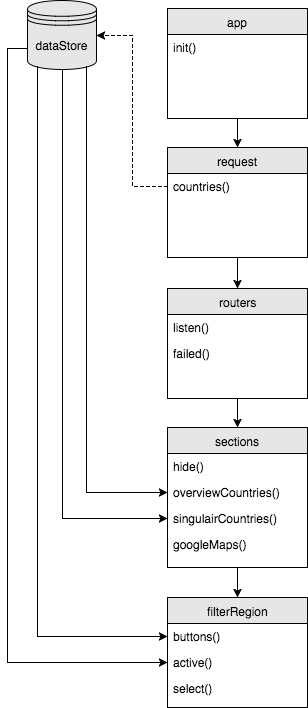

The diagram above was exported from draw.io. Its source (the exported page's mxGraphModel, read from the mxfile embedded in the PNG):
<mxGraphModel dx="950" dy="598" grid="1" gridSize="10" guides="1" tooltips="1" connect="1" arrows="1" fold="1" page="1" pageScale="1" pageWidth="826" pageHeight="1169" math="0" shadow="0">
  <root>
    <mxCell id="0" />
    <mxCell id="1" parent="0" />
    <mxCell id="13" value="app" style="swimlane;html=1;fontStyle=0;childLayout=stackLayout;horizontal=1;startSize=26;fillColor=#E6E6E6;horizontalStack=0;resizeParent=1;resizeLast=0;collapsible=1;marginBottom=0;swimlaneFillColor=#ffffff;" vertex="1" parent="1">
      <mxGeometry x="200" y="35" width="140" height="110" as="geometry" />
    </mxCell>
    <mxCell id="14" value="init()" style="text;html=1;strokeColor=none;fillColor=none;align=left;verticalAlign=top;spacingLeft=4;spacingRight=4;whiteSpace=wrap;overflow=hidden;rotatable=0;points=[[0,0.5],[1,0.5]];portConstraint=eastwest;" vertex="1" parent="13">
      <mxGeometry y="26" width="140" height="24" as="geometry" />
    </mxCell>
    <mxCell id="17" value="request" style="swimlane;html=1;fontStyle=0;childLayout=stackLayout;horizontal=1;startSize=26;fillColor=#E6E6E6;horizontalStack=0;resizeParent=1;resizeLast=0;collapsible=1;marginBottom=0;swimlaneFillColor=#ffffff;" vertex="1" parent="1">
      <mxGeometry x="200" y="174" width="140" height="110" as="geometry" />
    </mxCell>
    <mxCell id="18" value="countries()" style="text;html=1;strokeColor=none;fillColor=none;align=left;verticalAlign=top;spacingLeft=4;spacingRight=4;whiteSpace=wrap;overflow=hidden;rotatable=0;points=[[0,0.5],[1,0.5]];portConstraint=eastwest;" vertex="1" parent="17">
      <mxGeometry y="26" width="140" height="26" as="geometry" />
    </mxCell>
    <mxCell id="19" value="routers" style="swimlane;html=1;fontStyle=0;childLayout=stackLayout;horizontal=1;startSize=26;fillColor=#E6E6E6;horizontalStack=0;resizeParent=1;resizeLast=0;collapsible=1;marginBottom=0;swimlaneFillColor=#ffffff;" vertex="1" parent="1">
      <mxGeometry x="200" y="315" width="140" height="110" as="geometry" />
    </mxCell>
    <mxCell id="20" value="listen()" style="text;html=1;strokeColor=none;fillColor=none;align=left;verticalAlign=top;spacingLeft=4;spacingRight=4;whiteSpace=wrap;overflow=hidden;rotatable=0;points=[[0,0.5],[1,0.5]];portConstraint=eastwest;" vertex="1" parent="19">
      <mxGeometry y="26" width="140" height="26" as="geometry" />
    </mxCell>
    <mxCell id="21" value="failed()" style="text;html=1;strokeColor=none;fillColor=none;align=left;verticalAlign=top;spacingLeft=4;spacingRight=4;whiteSpace=wrap;overflow=hidden;rotatable=0;points=[[0,0.5],[1,0.5]];portConstraint=eastwest;" vertex="1" parent="19">
      <mxGeometry y="52" width="140" height="26" as="geometry" />
    </mxCell>
    <mxCell id="22" value="sections" style="swimlane;html=1;fontStyle=0;childLayout=stackLayout;horizontal=1;startSize=26;fillColor=#E6E6E6;horizontalStack=0;resizeParent=1;resizeLast=0;collapsible=1;marginBottom=0;swimlaneFillColor=#ffffff;" vertex="1" parent="1">
      <mxGeometry x="200" y="454" width="140" height="140" as="geometry" />
    </mxCell>
    <mxCell id="23" value="hide()" style="text;html=1;strokeColor=none;fillColor=none;align=left;verticalAlign=top;spacingLeft=4;spacingRight=4;whiteSpace=wrap;overflow=hidden;rotatable=0;points=[[0,0.5],[1,0.5]];portConstraint=eastwest;" vertex="1" parent="22">
      <mxGeometry y="26" width="140" height="26" as="geometry" />
    </mxCell>
    <mxCell id="24" value="overviewCountries()" style="text;html=1;strokeColor=none;fillColor=none;align=left;verticalAlign=top;spacingLeft=4;spacingRight=4;whiteSpace=wrap;overflow=hidden;rotatable=0;points=[[0,0.5],[1,0.5]];portConstraint=eastwest;" vertex="1" parent="22">
      <mxGeometry y="52" width="140" height="26" as="geometry" />
    </mxCell>
    <mxCell id="25" value="&lt;span&gt;singulairCountries&lt;/span&gt;()" style="text;html=1;strokeColor=none;fillColor=none;align=left;verticalAlign=top;spacingLeft=4;spacingRight=4;whiteSpace=wrap;overflow=hidden;rotatable=0;points=[[0,0.5],[1,0.5]];portConstraint=eastwest;" vertex="1" parent="22">
      <mxGeometry y="78" width="140" height="26" as="geometry" />
    </mxCell>
    <mxCell id="1ba981af2b883175-41" value="googleMaps()" style="text;html=1;strokeColor=none;fillColor=none;align=left;verticalAlign=top;spacingLeft=4;spacingRight=4;whiteSpace=wrap;overflow=hidden;rotatable=0;points=[[0,0.5],[1,0.5]];portConstraint=eastwest;" vertex="1" parent="22">
      <mxGeometry y="104" width="140" height="26" as="geometry" />
    </mxCell>
    <mxCell id="33" value="filterRegion" style="swimlane;html=1;fontStyle=0;childLayout=stackLayout;horizontal=1;startSize=26;fillColor=#E6E6E6;horizontalStack=0;resizeParent=1;resizeLast=0;collapsible=1;marginBottom=0;swimlaneFillColor=#ffffff;" vertex="1" parent="1">
      <mxGeometry x="200" y="624" width="140" height="110" as="geometry" />
    </mxCell>
    <mxCell id="34" value="buttons()" style="text;html=1;strokeColor=none;fillColor=none;align=left;verticalAlign=top;spacingLeft=4;spacingRight=4;whiteSpace=wrap;overflow=hidden;rotatable=0;points=[[0,0.5],[1,0.5]];portConstraint=eastwest;" vertex="1" parent="33">
      <mxGeometry y="26" width="140" height="26" as="geometry" />
    </mxCell>
    <mxCell id="35" value="active()" style="text;html=1;strokeColor=none;fillColor=none;align=left;verticalAlign=top;spacingLeft=4;spacingRight=4;whiteSpace=wrap;overflow=hidden;rotatable=0;points=[[0,0.5],[1,0.5]];portConstraint=eastwest;" vertex="1" parent="33">
      <mxGeometry y="52" width="140" height="26" as="geometry" />
    </mxCell>
    <mxCell id="1ba981af2b883175-42" value="select()" style="text;html=1;strokeColor=none;fillColor=none;align=left;verticalAlign=top;spacingLeft=4;spacingRight=4;whiteSpace=wrap;overflow=hidden;rotatable=0;points=[[0,0.5],[1,0.5]];portConstraint=eastwest;" vertex="1" parent="33">
      <mxGeometry y="78" width="140" height="26" as="geometry" />
    </mxCell>
    <mxCell id="1ba981af2b883175-43" value="dataStore" style="shape=datastore;whiteSpace=wrap;html=1;fillColor=#E6E6E6;" vertex="1" parent="1">
      <mxGeometry x="60" y="27" width="69" height="69" as="geometry" />
    </mxCell>
    <mxCell id="1ba981af2b883175-44" style="edgeStyle=orthogonalEdgeStyle;rounded=0;html=1;exitX=0.5;exitY=1;entryX=0.5;entryY=0;jettySize=auto;orthogonalLoop=1;" edge="1" parent="1" source="13" target="17">
      <mxGeometry relative="1" as="geometry" />
    </mxCell>
    <mxCell id="1ba981af2b883175-45" style="edgeStyle=orthogonalEdgeStyle;rounded=0;html=1;exitX=0.5;exitY=1;entryX=0.5;entryY=0;jettySize=auto;orthogonalLoop=1;" edge="1" parent="1" source="17" target="19">
      <mxGeometry relative="1" as="geometry" />
    </mxCell>
    <mxCell id="1ba981af2b883175-46" style="edgeStyle=orthogonalEdgeStyle;rounded=0;html=1;exitX=0.5;exitY=1;entryX=0.5;entryY=0;jettySize=auto;orthogonalLoop=1;" edge="1" parent="1" source="19" target="22">
      <mxGeometry relative="1" as="geometry" />
    </mxCell>
    <mxCell id="1ba981af2b883175-47" style="edgeStyle=orthogonalEdgeStyle;rounded=0;html=1;exitX=0.5;exitY=1;entryX=0.5;entryY=0;jettySize=auto;orthogonalLoop=1;" edge="1" parent="1" source="22" target="33">
      <mxGeometry relative="1" as="geometry" />
    </mxCell>
    <mxCell id="1ba981af2b883175-55" style="edgeStyle=orthogonalEdgeStyle;rounded=0;html=1;exitX=0.85;exitY=0.95;exitPerimeter=0;entryX=0;entryY=0.5;jettySize=auto;orthogonalLoop=1;" edge="1" parent="1" source="1ba981af2b883175-43" target="24">
      <mxGeometry relative="1" as="geometry" />
    </mxCell>
    <mxCell id="1ba981af2b883175-56" style="edgeStyle=orthogonalEdgeStyle;rounded=0;html=1;exitX=0.5;exitY=1;entryX=0;entryY=0.5;jettySize=auto;orthogonalLoop=1;" edge="1" parent="1" source="1ba981af2b883175-43" target="25">
      <mxGeometry relative="1" as="geometry" />
    </mxCell>
    <mxCell id="1ba981af2b883175-57" style="edgeStyle=orthogonalEdgeStyle;rounded=0;html=1;exitX=0.15;exitY=0.95;exitPerimeter=0;entryX=0;entryY=0.5;jettySize=auto;orthogonalLoop=1;" edge="1" parent="1" source="1ba981af2b883175-43" target="34">
      <mxGeometry relative="1" as="geometry" />
    </mxCell>
    <mxCell id="1ba981af2b883175-58" style="edgeStyle=orthogonalEdgeStyle;rounded=0;html=1;exitX=0;exitY=0.7;entryX=0;entryY=0.5;jettySize=auto;orthogonalLoop=1;" edge="1" parent="1" source="1ba981af2b883175-43" target="35">
      <mxGeometry relative="1" as="geometry" />
    </mxCell>
    <mxCell id="1ba981af2b883175-48" style="edgeStyle=orthogonalEdgeStyle;rounded=0;html=1;exitX=0;exitY=0.5;entryX=1;entryY=0.5;jettySize=auto;orthogonalLoop=1;dashed=1;" edge="1" parent="1" source="18" target="1ba981af2b883175-43">
      <mxGeometry relative="1" as="geometry">
        <Array as="points">
          <mxPoint x="165" y="213" />
          <mxPoint x="165" y="62" />
        </Array>
      </mxGeometry>
    </mxCell>
  </root>
</mxGraphModel>